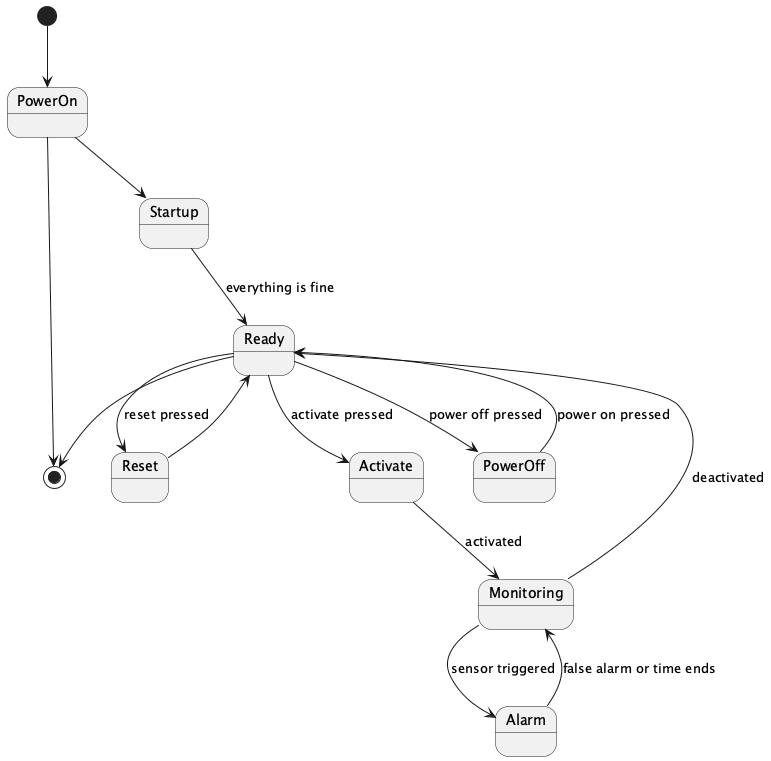

The diagram above was rendered by PlantUML. Its source (embedded in the PNG):
@startuml
[*] --> PowerOn
PowerOn --> [*]
PowerOn --> Startup
Startup --> Ready : everything is fine
Ready --> [*]
Ready --> Reset : reset pressed
Reset --> Ready
Ready --> Activate : activate pressed
Activate --> Monitoring : activated
Monitoring --> Alarm : sensor triggered
Alarm --> Monitoring : false alarm or time ends
Monitoring --> Ready : deactivated
Ready --> PowerOff : power off pressed
PowerOff --> Ready : power on pressed
@enduml